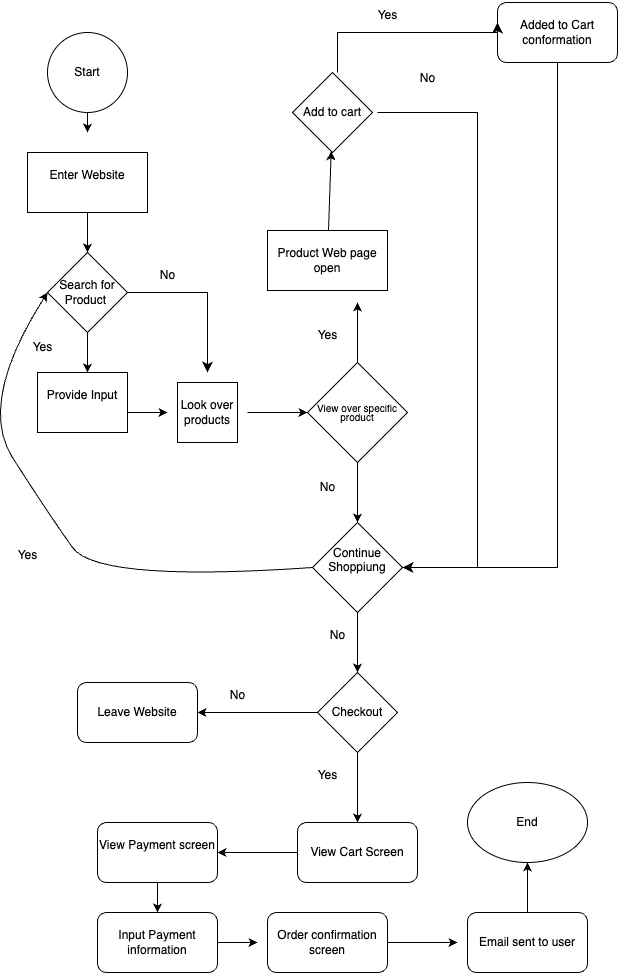

The diagram above was exported from draw.io. Its source (the exported page's mxGraphModel, read from the mxfile embedded in the PNG):
<mxGraphModel dx="1437" dy="1164" grid="1" gridSize="10" guides="1" tooltips="1" connect="1" arrows="1" fold="1" page="1" pageScale="1" pageWidth="850" pageHeight="1100" math="0" shadow="0">
  <root>
    <mxCell id="0" />
    <mxCell id="1" parent="0" />
    <mxCell id="4" style="edgeStyle=none;html=1;exitX=0.5;exitY=1;exitDx=0;exitDy=0;entryX=0.5;entryY=0;entryDx=0;entryDy=0;" edge="1" parent="1" source="2">
      <mxGeometry relative="1" as="geometry">
        <mxPoint x="140" y="170" as="targetPoint" />
      </mxGeometry>
    </mxCell>
    <mxCell id="2" value="Start" style="ellipse;whiteSpace=wrap;html=1;aspect=fixed;" vertex="1" parent="1">
      <mxGeometry x="100" y="70" width="80" height="80" as="geometry" />
    </mxCell>
    <mxCell id="7" style="edgeStyle=none;html=1;exitX=0.5;exitY=1;exitDx=0;exitDy=0;entryX=0.5;entryY=0;entryDx=0;entryDy=0;" edge="1" parent="1">
      <mxGeometry relative="1" as="geometry">
        <mxPoint x="140" y="250" as="sourcePoint" />
        <mxPoint x="140" y="290" as="targetPoint" />
      </mxGeometry>
    </mxCell>
    <mxCell id="10" style="edgeStyle=none;html=1;exitX=0.5;exitY=1;exitDx=0;exitDy=0;" edge="1" parent="1" source="9">
      <mxGeometry relative="1" as="geometry">
        <mxPoint x="140" y="410" as="targetPoint" />
      </mxGeometry>
    </mxCell>
    <mxCell id="9" value="Search for Product&amp;nbsp;" style="rhombus;whiteSpace=wrap;html=1;" vertex="1" parent="1">
      <mxGeometry x="100" y="290" width="80" height="80" as="geometry" />
    </mxCell>
    <mxCell id="18" style="edgeStyle=none;html=1;exitX=1;exitY=0.5;exitDx=0;exitDy=0;entryX=0;entryY=0.5;entryDx=0;entryDy=0;" edge="1" parent="1">
      <mxGeometry relative="1" as="geometry">
        <mxPoint x="180" y="450" as="sourcePoint" />
        <mxPoint x="220" y="450" as="targetPoint" />
      </mxGeometry>
    </mxCell>
    <mxCell id="12" value="" style="edgeStyle=elbowEdgeStyle;elbow=vertical;endArrow=classic;html=1;curved=0;rounded=0;endSize=8;startSize=8;exitX=1;exitY=0.5;exitDx=0;exitDy=0;" edge="1" parent="1">
      <mxGeometry width="50" height="50" relative="1" as="geometry">
        <mxPoint x="180" y="330" as="sourcePoint" />
        <mxPoint x="260" y="410" as="targetPoint" />
        <Array as="points">
          <mxPoint x="250" y="330" />
        </Array>
      </mxGeometry>
    </mxCell>
    <mxCell id="13" value="Yes" style="text;html=1;align=center;verticalAlign=middle;resizable=0;points=[];autosize=1;strokeColor=none;fillColor=none;" vertex="1" parent="1">
      <mxGeometry x="75" y="370" width="40" height="30" as="geometry" />
    </mxCell>
    <mxCell id="14" value="No" style="text;html=1;align=center;verticalAlign=middle;resizable=0;points=[];autosize=1;strokeColor=none;fillColor=none;" vertex="1" parent="1">
      <mxGeometry x="200" y="298" width="40" height="30" as="geometry" />
    </mxCell>
    <mxCell id="20" style="edgeStyle=none;html=1;exitX=1;exitY=0.5;exitDx=0;exitDy=0;" edge="1" parent="1">
      <mxGeometry relative="1" as="geometry">
        <mxPoint x="300" y="450" as="sourcePoint" />
        <mxPoint x="360" y="450" as="targetPoint" />
      </mxGeometry>
    </mxCell>
    <mxCell id="22" style="edgeStyle=none;html=1;exitX=0.5;exitY=1;exitDx=0;exitDy=0;" edge="1" parent="1" source="21">
      <mxGeometry relative="1" as="geometry">
        <mxPoint x="410" y="560" as="targetPoint" />
      </mxGeometry>
    </mxCell>
    <mxCell id="21" value="&lt;div style=&quot;line-height: 90%;&quot;&gt;View over specific product&lt;div&gt;&lt;/div&gt;&lt;/div&gt;" style="rhombus;whiteSpace=wrap;html=1;fontSize=10;" vertex="1" parent="1">
      <mxGeometry x="360" y="400" width="100" height="100" as="geometry" />
    </mxCell>
    <mxCell id="23" value="No" style="text;html=1;align=center;verticalAlign=middle;resizable=0;points=[];autosize=1;strokeColor=none;fillColor=none;" vertex="1" parent="1">
      <mxGeometry x="360" y="510" width="40" height="30" as="geometry" />
    </mxCell>
    <mxCell id="24" value="" style="endArrow=classic;html=1;exitX=0.5;exitY=0;exitDx=0;exitDy=0;" edge="1" parent="1" source="21">
      <mxGeometry width="50" height="50" relative="1" as="geometry">
        <mxPoint x="160" y="460" as="sourcePoint" />
        <mxPoint x="410" y="340" as="targetPoint" />
      </mxGeometry>
    </mxCell>
    <mxCell id="25" value="Yes" style="text;html=1;align=center;verticalAlign=middle;resizable=0;points=[];autosize=1;strokeColor=none;fillColor=none;" vertex="1" parent="1">
      <mxGeometry x="360" y="358" width="40" height="30" as="geometry" />
    </mxCell>
    <mxCell id="50" style="edgeStyle=none;html=1;exitX=0.5;exitY=1;exitDx=0;exitDy=0;" edge="1" parent="1" source="27">
      <mxGeometry relative="1" as="geometry">
        <mxPoint x="410" y="710" as="targetPoint" />
      </mxGeometry>
    </mxCell>
    <mxCell id="27" value="Continue Shoppiung&lt;div&gt;&lt;br&gt;&lt;/div&gt;" style="rhombus;whiteSpace=wrap;html=1;" vertex="1" parent="1">
      <mxGeometry x="365" y="560" width="90" height="90" as="geometry" />
    </mxCell>
    <mxCell id="29" value="Yes&lt;div&gt;&lt;br&gt;&lt;/div&gt;" style="text;html=1;align=center;verticalAlign=middle;resizable=0;points=[];autosize=1;strokeColor=none;fillColor=none;" vertex="1" parent="1">
      <mxGeometry x="60" y="580" width="40" height="40" as="geometry" />
    </mxCell>
    <mxCell id="32" value="" style="curved=1;endArrow=classic;html=1;entryX=0;entryY=0.5;entryDx=0;entryDy=0;exitX=0;exitY=0.5;exitDx=0;exitDy=0;" edge="1" parent="1" source="27" target="9">
      <mxGeometry width="50" height="50" relative="1" as="geometry">
        <mxPoint x="360" y="600" as="sourcePoint" />
        <mxPoint x="150" y="550" as="targetPoint" />
        <Array as="points">
          <mxPoint x="150" y="620" />
          <mxPoint x="100" y="550" />
          <mxPoint x="30" y="440" />
        </Array>
      </mxGeometry>
    </mxCell>
    <mxCell id="33" value="" style="edgeStyle=elbowEdgeStyle;elbow=horizontal;endArrow=classic;html=1;curved=0;rounded=0;endSize=8;startSize=8;entryX=1;entryY=0.5;entryDx=0;entryDy=0;" edge="1" parent="1" target="27">
      <mxGeometry width="50" height="50" relative="1" as="geometry">
        <mxPoint x="430" y="150" as="sourcePoint" />
        <mxPoint x="450" y="400" as="targetPoint" />
        <Array as="points">
          <mxPoint x="530" y="440" />
        </Array>
      </mxGeometry>
    </mxCell>
    <mxCell id="35" value="Enter Website&lt;div&gt;&lt;br&gt;&lt;/div&gt;" style="rounded=0;whiteSpace=wrap;html=1;" vertex="1" parent="1">
      <mxGeometry x="80" y="190" width="120" height="60" as="geometry" />
    </mxCell>
    <mxCell id="36" value="Provide Input&lt;div&gt;&lt;br&gt;&lt;/div&gt;" style="rounded=0;whiteSpace=wrap;html=1;" vertex="1" parent="1">
      <mxGeometry x="90" y="410" width="90" height="60" as="geometry" />
    </mxCell>
    <mxCell id="37" value="Look over products" style="rounded=0;whiteSpace=wrap;html=1;" vertex="1" parent="1">
      <mxGeometry x="230" y="420" width="60" height="60" as="geometry" />
    </mxCell>
    <mxCell id="42" value="" style="edgeStyle=none;html=1;" edge="1" parent="1" source="38" target="41">
      <mxGeometry relative="1" as="geometry" />
    </mxCell>
    <mxCell id="38" value="Product Web page open" style="rounded=0;whiteSpace=wrap;html=1;" vertex="1" parent="1">
      <mxGeometry x="320" y="268" width="120" height="60" as="geometry" />
    </mxCell>
    <mxCell id="41" value="Add to cart" style="rhombus;whiteSpace=wrap;html=1;" vertex="1" parent="1">
      <mxGeometry x="345" y="110" width="80" height="80" as="geometry" />
    </mxCell>
    <mxCell id="43" value="No&lt;div&gt;&lt;br&gt;&lt;/div&gt;" style="text;html=1;align=center;verticalAlign=middle;resizable=0;points=[];autosize=1;strokeColor=none;fillColor=none;" vertex="1" parent="1">
      <mxGeometry x="460" y="103" width="40" height="40" as="geometry" />
    </mxCell>
    <mxCell id="45" value="Added to Cart conformation" style="rounded=1;whiteSpace=wrap;html=1;" vertex="1" parent="1">
      <mxGeometry x="550" y="40" width="120" height="60" as="geometry" />
    </mxCell>
    <mxCell id="46" value="" style="edgeStyle=segmentEdgeStyle;endArrow=classic;html=1;curved=0;rounded=0;endSize=8;startSize=8;" edge="1" parent="1">
      <mxGeometry width="50" height="50" relative="1" as="geometry">
        <mxPoint x="390" y="110" as="sourcePoint" />
        <mxPoint x="550" y="60" as="targetPoint" />
        <Array as="points">
          <mxPoint x="390" y="70" />
          <mxPoint x="550" y="70" />
        </Array>
      </mxGeometry>
    </mxCell>
    <mxCell id="48" value="" style="edgeStyle=elbowEdgeStyle;elbow=vertical;endArrow=classic;html=1;curved=0;rounded=0;endSize=8;startSize=8;exitX=0.5;exitY=1;exitDx=0;exitDy=0;entryX=1;entryY=0.5;entryDx=0;entryDy=0;" edge="1" parent="1" source="45" target="27">
      <mxGeometry width="50" height="50" relative="1" as="geometry">
        <mxPoint x="580" y="640" as="sourcePoint" />
        <mxPoint x="630" y="590" as="targetPoint" />
        <Array as="points">
          <mxPoint x="610" y="605" />
        </Array>
      </mxGeometry>
    </mxCell>
    <mxCell id="49" value="Yes" style="text;html=1;align=center;verticalAlign=middle;resizable=0;points=[];autosize=1;strokeColor=none;fillColor=none;" vertex="1" parent="1">
      <mxGeometry x="420" y="38" width="40" height="30" as="geometry" />
    </mxCell>
    <mxCell id="51" value="No" style="text;html=1;align=center;verticalAlign=middle;resizable=0;points=[];autosize=1;strokeColor=none;fillColor=none;" vertex="1" parent="1">
      <mxGeometry x="370" y="658" width="40" height="30" as="geometry" />
    </mxCell>
    <mxCell id="54" style="edgeStyle=none;html=1;exitX=0;exitY=0.5;exitDx=0;exitDy=0;entryX=1;entryY=0.5;entryDx=0;entryDy=0;" edge="1" parent="1" source="52" target="53">
      <mxGeometry relative="1" as="geometry" />
    </mxCell>
    <mxCell id="55" style="edgeStyle=none;html=1;exitX=0.5;exitY=1;exitDx=0;exitDy=0;" edge="1" parent="1" source="52">
      <mxGeometry relative="1" as="geometry">
        <mxPoint x="410" y="860" as="targetPoint" />
      </mxGeometry>
    </mxCell>
    <mxCell id="52" value="Checkout" style="rhombus;whiteSpace=wrap;html=1;" vertex="1" parent="1">
      <mxGeometry x="370" y="710" width="80" height="80" as="geometry" />
    </mxCell>
    <mxCell id="53" value="Leave Website" style="rounded=1;whiteSpace=wrap;html=1;" vertex="1" parent="1">
      <mxGeometry x="130" y="720" width="120" height="60" as="geometry" />
    </mxCell>
    <mxCell id="56" value="No" style="text;html=1;align=center;verticalAlign=middle;resizable=0;points=[];autosize=1;strokeColor=none;fillColor=none;" vertex="1" parent="1">
      <mxGeometry x="270" y="718" width="40" height="30" as="geometry" />
    </mxCell>
    <mxCell id="58" value="Yes" style="text;html=1;align=center;verticalAlign=middle;resizable=0;points=[];autosize=1;strokeColor=none;fillColor=none;" vertex="1" parent="1">
      <mxGeometry x="360" y="798" width="40" height="30" as="geometry" />
    </mxCell>
    <mxCell id="60" style="edgeStyle=none;html=1;" edge="1" parent="1" source="59">
      <mxGeometry relative="1" as="geometry">
        <mxPoint x="270" y="890" as="targetPoint" />
      </mxGeometry>
    </mxCell>
    <mxCell id="59" value="View Cart Screen" style="rounded=1;whiteSpace=wrap;html=1;" vertex="1" parent="1">
      <mxGeometry x="350" y="860" width="120" height="60" as="geometry" />
    </mxCell>
    <mxCell id="62" style="edgeStyle=none;html=1;exitX=0.5;exitY=1;exitDx=0;exitDy=0;" edge="1" parent="1" source="61">
      <mxGeometry relative="1" as="geometry">
        <mxPoint x="210" y="950" as="targetPoint" />
      </mxGeometry>
    </mxCell>
    <mxCell id="61" value="View Payment screen&lt;div&gt;&lt;br&gt;&lt;/div&gt;" style="rounded=1;whiteSpace=wrap;html=1;" vertex="1" parent="1">
      <mxGeometry x="150" y="860" width="120" height="60" as="geometry" />
    </mxCell>
    <mxCell id="64" style="edgeStyle=none;html=1;exitX=1;exitY=0.5;exitDx=0;exitDy=0;" edge="1" parent="1" source="63">
      <mxGeometry relative="1" as="geometry">
        <mxPoint x="310" y="980" as="targetPoint" />
      </mxGeometry>
    </mxCell>
    <mxCell id="63" value="Input Payment information" style="rounded=1;whiteSpace=wrap;html=1;" vertex="1" parent="1">
      <mxGeometry x="150" y="950" width="120" height="60" as="geometry" />
    </mxCell>
    <mxCell id="66" style="edgeStyle=none;html=1;" edge="1" parent="1" source="65">
      <mxGeometry relative="1" as="geometry">
        <mxPoint x="510" y="980" as="targetPoint" />
      </mxGeometry>
    </mxCell>
    <mxCell id="65" value="Order confirmation screen" style="rounded=1;whiteSpace=wrap;html=1;" vertex="1" parent="1">
      <mxGeometry x="320" y="950" width="120" height="60" as="geometry" />
    </mxCell>
    <mxCell id="68" style="edgeStyle=none;html=1;exitX=0.5;exitY=0;exitDx=0;exitDy=0;" edge="1" parent="1" source="67">
      <mxGeometry relative="1" as="geometry">
        <mxPoint x="580" y="900" as="targetPoint" />
      </mxGeometry>
    </mxCell>
    <mxCell id="67" value="Email sent to user" style="rounded=1;whiteSpace=wrap;html=1;" vertex="1" parent="1">
      <mxGeometry x="520" y="950" width="120" height="60" as="geometry" />
    </mxCell>
    <mxCell id="69" value="End" style="ellipse;whiteSpace=wrap;html=1;" vertex="1" parent="1">
      <mxGeometry x="520" y="820" width="120" height="80" as="geometry" />
    </mxCell>
  </root>
</mxGraphModel>